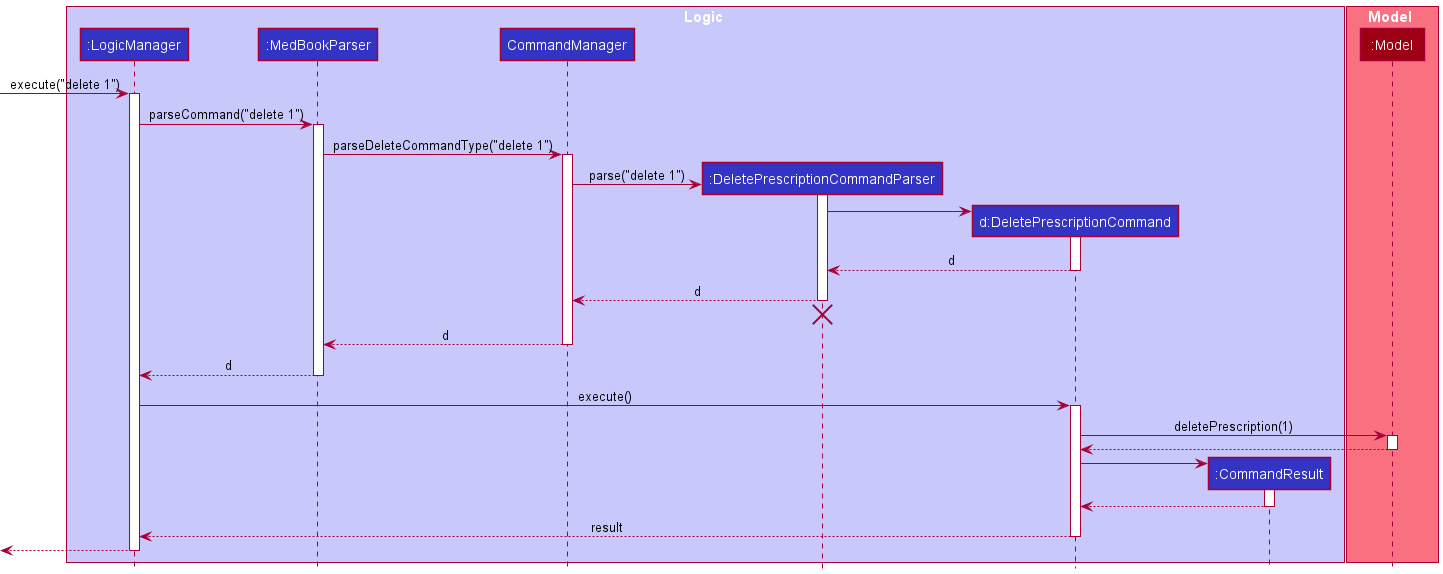

The diagram above was rendered by PlantUML. Its source (embedded in the PNG):
@startuml
!include style.puml

box Logic LOGIC_COLOR_T1
participant ":LogicManager" as LogicManager LOGIC_COLOR
participant ":MedBookParser" as MedBookParser LOGIC_COLOR
participant "CommandManager" as CommandManager LOGIC_COLOR
participant ":DeletePrescriptionCommandParser" as DeletePrescriptionCommandParser LOGIC_COLOR
participant "d:DeletePrescriptionCommand" as DeletePrescriptionCommand LOGIC_COLOR
participant ":CommandResult" as CommandResult LOGIC_COLOR
end box

box Model MODEL_COLOR_T1
participant ":Model" as Model MODEL_COLOR
end box

[-> LogicManager : execute("delete 1")
activate LogicManager

LogicManager -> MedBookParser : parseCommand("delete 1")
activate MedBookParser

MedBookParser -> CommandManager : parseDeleteCommandType("delete 1")
activate CommandManager

create DeletePrescriptionCommandParser
CommandManager -> DeletePrescriptionCommandParser : parse("delete 1")
activate DeletePrescriptionCommandParser

create DeletePrescriptionCommand
DeletePrescriptionCommandParser -> DeletePrescriptionCommand
activate DeletePrescriptionCommand

DeletePrescriptionCommand --> DeletePrescriptionCommandParser : d
deactivate DeletePrescriptionCommand

DeletePrescriptionCommandParser --> CommandManager : d
deactivate DeletePrescriptionCommandParser
DeletePrescriptionCommandParser -[hidden]-> CommandManager
destroy DeletePrescriptionCommandParser

CommandManager --> MedBookParser : d
deactivate CommandManager

MedBookParser --> LogicManager : d
deactivate MedBookParser

LogicManager -> DeletePrescriptionCommand : execute()
activate DeletePrescriptionCommand

DeletePrescriptionCommand -> Model : deletePrescription(1)
activate Model

Model --> DeletePrescriptionCommand
deactivate Model

create CommandResult
DeletePrescriptionCommand -> CommandResult
activate CommandResult

CommandResult --> DeletePrescriptionCommand
deactivate CommandResult

DeletePrescriptionCommand --> LogicManager : result
deactivate DeletePrescriptionCommand

[<--LogicManager
deactivate LogicManager
@enduml